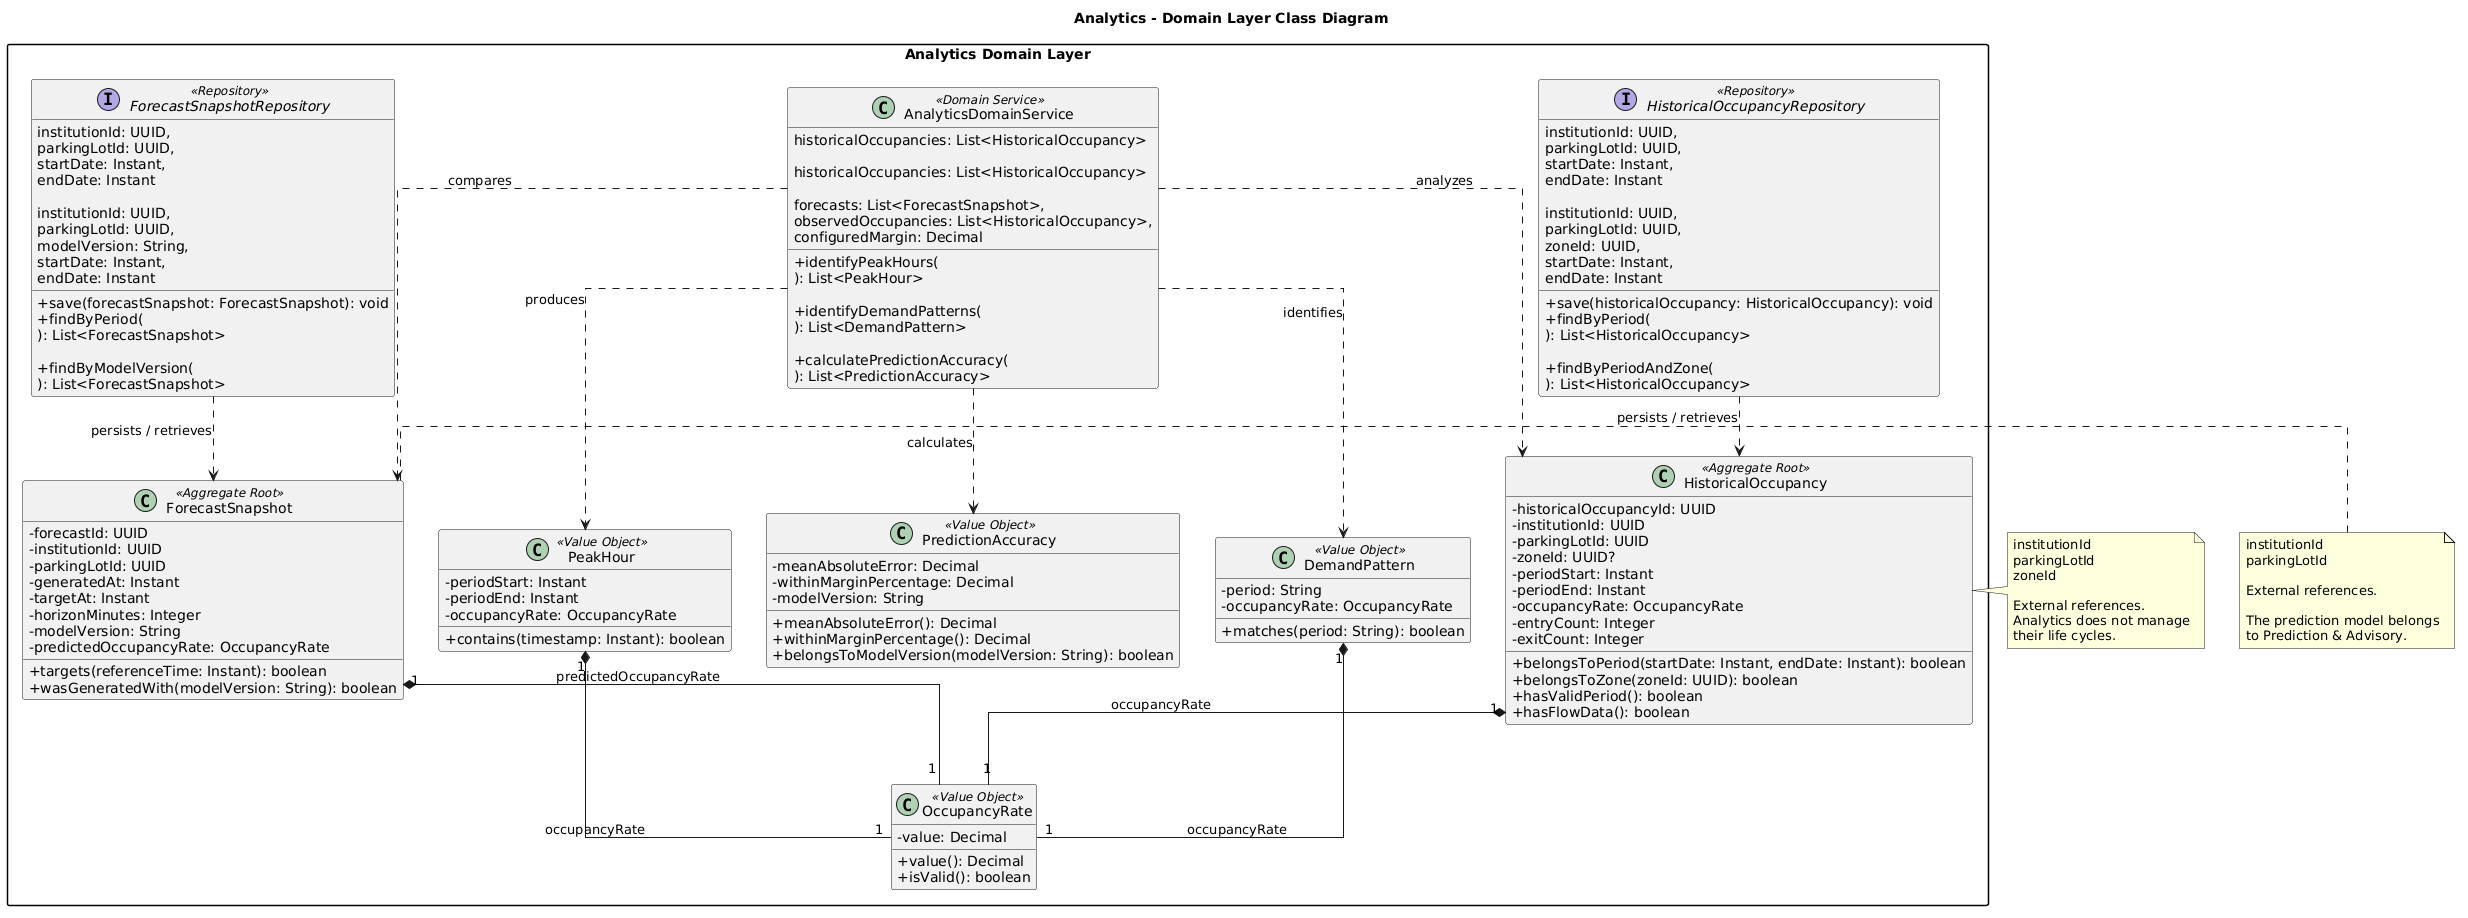

The diagram above was rendered by PlantUML. Its source (embedded in the PNG):
@startuml
title Analytics - Domain Layer Class Diagram

skinparam classAttributeIconSize 0
skinparam shadowing false
skinparam packageStyle rectangle
skinparam linetype ortho

package "Analytics Domain Layer" {

    class HistoricalOccupancy <<Aggregate Root>> {
        - historicalOccupancyId: UUID
        - institutionId: UUID
        - parkingLotId: UUID
        - zoneId: UUID?
        - periodStart: Instant
        - periodEnd: Instant
        - occupancyRate: OccupancyRate
        - entryCount: Integer
        - exitCount: Integer

        + belongsToPeriod(startDate: Instant, endDate: Instant): boolean
        + belongsToZone(zoneId: UUID): boolean
        + hasValidPeriod(): boolean
        + hasFlowData(): boolean
    }


    class ForecastSnapshot <<Aggregate Root>> {
        - forecastId: UUID
        - institutionId: UUID
        - parkingLotId: UUID
        - generatedAt: Instant
        - targetAt: Instant
        - horizonMinutes: Integer
        - modelVersion: String
        - predictedOccupancyRate: OccupancyRate

        + targets(referenceTime: Instant): boolean
        + wasGeneratedWith(modelVersion: String): boolean
    }


    class OccupancyRate <<Value Object>> {
        - value: Decimal

        + value(): Decimal
        + isValid(): boolean
    }


    class PeakHour <<Value Object>> {
        - periodStart: Instant
        - periodEnd: Instant
        - occupancyRate: OccupancyRate

        + contains(timestamp: Instant): boolean
    }


    class DemandPattern <<Value Object>> {
        - period: String
        - occupancyRate: OccupancyRate

        + matches(period: String): boolean
    }


    class PredictionAccuracy <<Value Object>> {
        - meanAbsoluteError: Decimal
        - withinMarginPercentage: Decimal
        - modelVersion: String

        + meanAbsoluteError(): Decimal
        + withinMarginPercentage(): Decimal
        + belongsToModelVersion(modelVersion: String): boolean
    }


    interface HistoricalOccupancyRepository <<Repository>> {
        + save(historicalOccupancy: HistoricalOccupancy): void
        + findByPeriod(
            institutionId: UUID,
            parkingLotId: UUID,
            startDate: Instant,
            endDate: Instant
          ): List<HistoricalOccupancy>

        + findByPeriodAndZone(
            institutionId: UUID,
            parkingLotId: UUID,
            zoneId: UUID,
            startDate: Instant,
            endDate: Instant
          ): List<HistoricalOccupancy>
    }


    interface ForecastSnapshotRepository <<Repository>> {
        + save(forecastSnapshot: ForecastSnapshot): void
        + findByPeriod(
            institutionId: UUID,
            parkingLotId: UUID,
            startDate: Instant,
            endDate: Instant
          ): List<ForecastSnapshot>

        + findByModelVersion(
            institutionId: UUID,
            parkingLotId: UUID,
            modelVersion: String,
            startDate: Instant,
            endDate: Instant
          ): List<ForecastSnapshot>
    }


    class AnalyticsDomainService <<Domain Service>> {
        + identifyPeakHours(
            historicalOccupancies: List<HistoricalOccupancy>
          ): List<PeakHour>

        + identifyDemandPatterns(
            historicalOccupancies: List<HistoricalOccupancy>
          ): List<DemandPattern>

        + calculatePredictionAccuracy(
            forecasts: List<ForecastSnapshot>,
            observedOccupancies: List<HistoricalOccupancy>,
            configuredMargin: Decimal
          ): List<PredictionAccuracy>
    }
}


' ==================================================
' COMPOSITIONS
' ==================================================

HistoricalOccupancy "1" *-- "1" OccupancyRate : occupancyRate

ForecastSnapshot "1" *-- "1" OccupancyRate : predictedOccupancyRate

PeakHour "1" *-- "1" OccupancyRate : occupancyRate

DemandPattern "1" *-- "1" OccupancyRate : occupancyRate


' ==================================================
' REPOSITORY DEPENDENCIES
' ==================================================

HistoricalOccupancyRepository ..> HistoricalOccupancy : persists / retrieves

ForecastSnapshotRepository ..> ForecastSnapshot : persists / retrieves


' ==================================================
' DOMAIN SERVICE DEPENDENCIES
' ==================================================

AnalyticsDomainService ..> HistoricalOccupancy : analyzes

AnalyticsDomainService ..> ForecastSnapshot : compares

AnalyticsDomainService ..> PeakHour : produces

AnalyticsDomainService ..> DemandPattern : identifies

AnalyticsDomainService ..> PredictionAccuracy : calculates


note right of HistoricalOccupancy
institutionId
parkingLotId
zoneId

External references.
Analytics does not manage
their life cycles.
end note


note right of ForecastSnapshot
institutionId
parkingLotId

External references.

The prediction model belongs
to Prediction & Advisory.
end note
@enduml